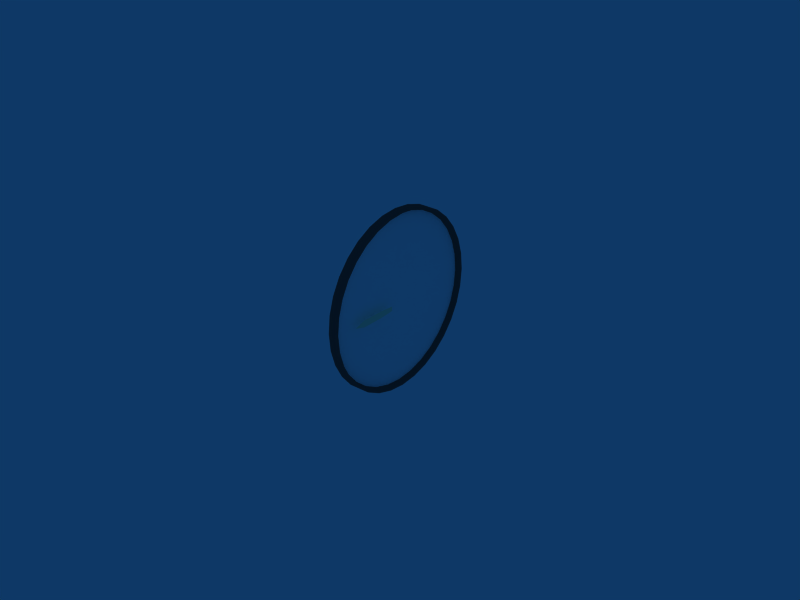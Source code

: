 # Source: 57mm_vsi.blend  (saved by Blender 2.49.2; exported with 4.5.12 LTS)
import bpy
from mathutils import Matrix  # noqa: F401  (used for matrix-valued properties, if any)

bpy.ops.wm.read_factory_settings(use_empty=True)
scene = bpy.context.scene
scene.name = 'Scene'

# ---- collections
col_collection_1 = bpy.data.collections.new('Collection 1'); scene.collection.children.link(col_collection_1)

# ---- materials (node trees are filled in below, after node groups)
mat_cover = bpy.data.materials.new('cover')
mat_cover.alpha_threshold = 0.0
mat_cover.diffuse_color = (0.31, 0.31, 0.31, 1.0)
mat_cover.specular_color = (0.31, 0.31, 0.31)
mat_cover.roughness = 0.5
mat_cover.line_color = (0.0, 0.0, 0.0, 1.0)
mat_needle = bpy.data.materials.new('needle')
mat_needle.alpha_threshold = 0.0
mat_needle.diffuse_color = (0.99, 0.99, 0.79, 1.0)
mat_needle.specular_color = (0.99, 0.99, 0.79)
mat_needle.roughness = 0.5
mat_needle.line_color = (0.0, 0.0, 0.0, 1.0)
mat_basis = bpy.data.materials.new('basis')
mat_basis.alpha_threshold = 0.0
mat_basis.diffuse_color = (0.99, 0.99, 0.99, 1.0)
mat_basis.specular_color = (0.99, 0.99, 0.99)
mat_basis.roughness = 0.5
mat_basis.line_color = (0.0, 0.0, 0.0, 1.0)

# ---- material node trees

# ---- world
world_world = bpy.data.worlds.new('World'); scene.world = world_world
world_world.color = (0.05656, 0.2208, 0.4)
world_world.use_sun_shadow = False
world_world.sun_shadow_jitter_overblur = 0.0
world_world.cycles.sampling_method = 'MANUAL'
world_world.cycles.sample_map_resolution = 256

# ---- meshes
me_cover = bpy.data.meshes.new('cover')
me_cover.from_pydata([(0.02, 0.07413, 0.3727), (-1.733e-17, 0.07804, 0.3923), (0.04, 0.07804, 0.3923), (0.04, 0.07609, 0.3825), (0.04, 0.1492, 0.3603), (0.04, 0.1531, 0.3696), (-3.399e-17, 0.1531, 0.3696), (0.02, 0.1454, 0.3511), (0.02, 0.2111, 0.316), (-4.934e-17, 0.2222, 0.3326), (0.04, 0.2222, 0.3326), (0.04, 0.2167, 0.3243), (0.04, 0.2758, 0.2758), (0.04, 0.2828, 0.2828), (-6.28e-17, 0.2828, 0.2828), (0.02, 0.2687, 0.2687), (0.02, 0.316, 0.2111), (-7.385e-17, 0.3326, 0.2222), (0.04, 0.3326, 0.2222), (0.04, 0.3243, 0.2167), (0.04, 0.3603, 0.1492), (0.04, 0.3696, 0.1531), (-8.206e-17, 0.3696, 0.1531), (0.02, 0.3511, 0.1454), (0.02, 0.3727, 0.07413), (-8.711e-17, 0.3923, 0.07804), (0.04, 0.3923, 0.07804), (0.04, 0.3825, 0.07609), (0.04, 0.39, -4.467e-08), (0.04, 0.4, -5.643e-09), (-8.882e-17, 0.4, -5.643e-09), (0.02, 0.38, -1.345e-08), (0.02, 0.3727, -0.07413), (-8.711e-17, 0.3923, -0.07804), (0.04, 0.3923, -0.07804), (0.04, 0.3825, -0.07609), (0.04, 0.3603, -0.1492), (0.04, 0.3696, -0.1531), (-8.206e-17, 0.3696, -0.1531), (0.02, 0.3511, -0.1454), (0.02, 0.316, -0.2111), (-7.385e-17, 0.3326, -0.2222), (0.04, 0.3326, -0.2222), (0.04, 0.3243, -0.2167), (0.04, 0.2758, -0.2758), (0.04, 0.2828, -0.2828), (-6.28e-17, 0.2828, -0.2828), (0.02, 0.2687, -0.2687), (0.02, 0.2111, -0.316), (-4.934e-17, 0.2222, -0.3326), (0.04, 0.2222, -0.3326), (0.04, 0.2167, -0.3243), (0.04, 0.1492, -0.3603), (0.04, 0.1531, -0.3696), (-3.399e-17, 0.1531, -0.3696), (0.02, 0.1454, -0.3511), (0.02, 0.07413, -0.3727), (-1.733e-17, 0.07804, -0.3923), (0.04, 0.07804, -0.3923), (0.04, 0.07609, -0.3825), (0.04, -5.795e-08, -0.39), (0.04, -2.815e-09, -0.4), (-1.478e-23, -2.815e-09, -0.4), (0.02, -5.447e-08, -0.38), (0.02, -0.07413, -0.3727), (1.733e-17, -0.07804, -0.3923), (0.04, -0.07804, -0.3923), (0.04, -0.07609, -0.3825), (0.04, -0.1492, -0.3603), (0.04, -0.1531, -0.3696), (3.399e-17, -0.1531, -0.3696), (0.02, -0.1454, -0.3511), (0.02, -0.2111, -0.316), (4.934e-17, -0.2222, -0.3326), (0.04, -0.2222, -0.3326), (0.04, -0.2167, -0.3243), (0.04, -0.2758, -0.2758), (0.04, -0.2828, -0.2828), (6.28e-17, -0.2828, -0.2828), (0.02, -0.2687, -0.2687), (0.02, -0.316, -0.2111), (7.385e-17, -0.3326, -0.2222), (0.04, -0.3326, -0.2222), (0.04, -0.3243, -0.2167), (0.04, -0.3603, -0.1492), (0.04, -0.3696, -0.1531), (8.206e-17, -0.3696, -0.1531), (0.02, -0.3511, -0.1454), (0.02, -0.3727, -0.07413), (8.711e-17, -0.3923, -0.07804), (0.04, -0.3923, -0.07804), (0.04, -0.3825, -0.07609), (0.04, -0.39, 7.123e-08), (0.04, -0.4, 2.191e-08), (8.882e-17, -0.4, 2.191e-08), (0.02, -0.38, 8.668e-08), (0.02, -0.3727, 0.07413), (8.711e-17, -0.3923, 0.07804), (0.04, -0.3923, 0.07804), (0.04, -0.3825, 0.07609), (0.04, -0.3603, 0.1492), (0.04, -0.3696, 0.1531), (8.206e-17, -0.3696, 0.1531), (0.02, -0.3511, 0.1454), (0.02, -0.316, 0.2111), (7.385e-17, -0.3326, 0.2222), (0.04, -0.3326, 0.2222), (0.04, -0.3243, 0.2167), (0.04, -0.2758, 0.2758), (0.04, -0.2828, 0.2828), (6.28e-17, -0.2828, 0.2828), (4.934e-17, -0.2222, 0.3326), (0.04, -0.2222, 0.3326), (0.04, -0.2167, 0.3243), (0.04, -0.1492, 0.3603), (0.04, -0.1531, 0.3696), (3.399e-17, -0.1531, 0.3696), (0.02, -0.1454, 0.3511), (1.733e-17, -0.07804, 0.3923), (0.04, -0.07804, 0.3923), (0.04, -0.07609, 0.3825), (0.04, 9.763e-08, 0.39), (0.04, 8.485e-08, 0.4), (-1.005e-23, 8.485e-08, 0.4), (0.02, 1.131e-07, 0.38), (0.02, -0.2687, 0.2687), (0.02, -0.2111, 0.316), (0.02, -0.07413, 0.3727), (1.57e-19, 0.0007071, 0.0007071), (1.234e-19, 0.0008315, 0.0005556), (8.497e-20, 0.0009239, 0.0003827), (4.332e-20, 0.0009808, 0.0001951), (1.676e-26, 0.001, 7.55e-11), (-4.332e-20, 0.0009808, -0.0001951), (-8.497e-20, 0.0009239, -0.0003827), (-1.234e-19, 0.0008315, -0.0005556), (-1.57e-19, 0.0007071, -0.0007071), (-1.846e-19, 0.0005556, -0.0008315), (-2.051e-19, 0.0003827, -0.0009239), (-2.178e-19, 0.0001951, -0.0009808), (-2.22e-19, -3.258e-10, -0.001), (-2.178e-19, -0.0001951, -0.0009808), (-2.051e-19, -0.0003827, -0.0009239), (-1.846e-19, -0.0005556, -0.0008315), (-1.57e-19, -0.0007071, -0.0007071), (-1.234e-19, -0.0008315, -0.0005556), (-8.497e-20, -0.0009239, -0.0003827), (-4.332e-20, -0.0009808, -0.0001951), (2.144e-25, -0.001, 9.656e-10), (4.332e-20, -0.0009808, 0.0001951), (8.497e-20, -0.0009239, 0.0003827), (1.234e-19, -0.0008315, 0.0005556), (1.57e-19, -0.0007071, 0.0007071), (1.846e-19, -0.0005556, 0.0008315), (2.051e-19, -0.0003827, 0.0009239), (2.178e-19, -0.0001951, 0.0009808), (2.22e-19, 1.605e-09, 0.001), (2.178e-19, 0.0001951, 0.0009808), (2.051e-19, 0.0003827, 0.0009239), (1.846e-19, 0.0005556, 0.0008315), (1.402e-19, 0.0007693, 0.0006313), (1.042e-19, 0.0008777, 0.0004691), (6.415e-20, 0.0009523, 0.0002889), (2.166e-20, 0.0009904, 9.755e-05), (-2.166e-20, 0.0009904, -9.755e-05), (-6.415e-20, 0.0009523, -0.0002889), (-1.042e-19, 0.0008777, -0.0004691), (-1.402e-19, 0.0007693, -0.0006313), (-1.708e-19, 0.0006313, -0.0007693), (-1.949e-19, 0.0004691, -0.0008777), (-2.115e-19, 0.0002889, -0.0009523), (-2.199e-19, 9.754e-05, -0.0009904), (-2.199e-19, -9.755e-05, -0.0009904), (-2.115e-19, -0.0002889, -0.0009523), (-1.949e-19, -0.0004691, -0.0008777), (-1.708e-19, -0.0006313, -0.0007693), (-1.402e-19, -0.0007693, -0.0006313), (-1.042e-19, -0.0008777, -0.0004691), (-6.415e-20, -0.0009523, -0.0002889), (-2.166e-20, -0.0009904, -9.754e-05), (2.166e-20, -0.0009904, 9.755e-05), (6.415e-20, -0.0009523, 0.0002889), (1.042e-19, -0.0008777, 0.0004691), (1.402e-19, -0.0007693, 0.0006313), (1.708e-19, -0.0006313, 0.0007693), (1.949e-19, -0.0004691, 0.0008777), (2.115e-19, -0.0002889, 0.0009523), (2.199e-19, -9.754e-05, 0.0009904), (2.199e-19, 9.755e-05, 0.0009904), (2.115e-19, 0.0002889, 0.0009523), (1.949e-19, 0.0004691, 0.0008777), (1.708e-19, 0.0006313, 0.0007693), (1.486e-19, 0.0007382, 0.0006692), (1.318e-19, 0.0008004, 0.0005935), (1.138e-19, 0.0008546, 0.0005123), (9.457e-20, 0.0009008, 0.0004259), (7.456e-20, 0.0009381, 0.0003358), (5.373e-20, 0.0009666, 0.000242), (3.249e-20, 0.0009856, 0.0001463), (1.083e-20, 0.0009952, 4.877e-05), (-1.083e-20, 0.0009952, -4.877e-05), (-3.249e-20, 0.0009856, -0.0001463), (-5.373e-20, 0.0009666, -0.000242), (-7.456e-20, 0.0009381, -0.0003358), (-9.457e-20, 0.0009008, -0.0004259), (-1.138e-19, 0.0008546, -0.0005123), (-1.318e-19, 0.0008004, -0.0005935), (-1.486e-19, 0.0007382, -0.0006692), (-1.639e-19, 0.0006692, -0.0007382), (-1.777e-19, 0.0005935, -0.0008004), (-1.898e-19, 0.0005123, -0.0008546), (-2e-19, 0.0004259, -0.0009008), (-2.083e-19, 0.0003358, -0.0009381), (-2.146e-19, 0.000242, -0.0009666), (-2.188e-19, 0.0001463, -0.0009856), (-2.21e-19, 4.877e-05, -0.0009952), (-2.21e-19, -4.877e-05, -0.0009952), (-2.188e-19, -0.0001463, -0.0009856), (-2.146e-19, -0.000242, -0.0009666), (-2.083e-19, -0.0003358, -0.0009381), (-2e-19, -0.0004259, -0.0009008), (-1.898e-19, -0.0005123, -0.0008546), (-1.777e-19, -0.0005935, -0.0008004), (-1.639e-19, -0.0006692, -0.0007382), (-1.486e-19, -0.0007382, -0.0006692), (-1.318e-19, -0.0008004, -0.0005935), (-1.138e-19, -0.0008546, -0.0005123), (-9.457e-20, -0.0009008, -0.0004259), (-7.456e-20, -0.0009381, -0.0003358), (-5.373e-20, -0.0009666, -0.000242), (-3.249e-20, -0.0009856, -0.0001463), (-1.083e-20, -0.0009952, -4.877e-05), (1.083e-20, -0.0009952, 4.877e-05), (3.249e-20, -0.0009856, 0.0001463), (5.373e-20, -0.0009666, 0.000242), (7.456e-20, -0.0009381, 0.0003358), (9.457e-20, -0.0009008, 0.0004259), (1.138e-19, -0.0008546, 0.0005123), (1.318e-19, -0.0008004, 0.0005935), (1.486e-19, -0.0007382, 0.0006692), (1.639e-19, -0.0006692, 0.0007382), (1.777e-19, -0.0005935, 0.0008004), (1.898e-19, -0.0005123, 0.0008546), (2e-19, -0.0004259, 0.0009008), (2.083e-19, -0.0003358, 0.0009381), (2.146e-19, -0.000242, 0.0009666), (2.188e-19, -0.0001463, 0.0009856), (2.21e-19, -4.877e-05, 0.0009952), (2.21e-19, 4.877e-05, 0.0009952), (2.188e-19, 0.0001463, 0.0009856), (2.146e-19, 0.000242, 0.0009666), (2.083e-19, 0.0003358, 0.0009381), (2e-19, 0.0004259, 0.0009008), (1.898e-19, 0.0005124, 0.0008546), (1.639e-19, 0.0006692, 0.0007382), (1.777e-19, 0.0005935, 0.0008004), (1.444e-19, 0.0007537, 0.0006503), (1.528e-19, 0.0007227, 0.0006882), (1.36e-19, 0.0007848, 0.0006124), (1.276e-19, 0.0008159, 0.0005745), (1.09e-19, 0.0008661, 0.0004907), (1.186e-19, 0.000843, 0.000534), (9.937e-20, 0.0008892, 0.0004475), (8.977e-20, 0.0009123, 0.0004043), (6.935e-20, 0.0009452, 0.0003123), (7.977e-20, 0.000931, 0.0003592), (5.894e-20, 0.0009594, 0.0002654), (4.853e-20, 0.0009737, 0.0002185), (2.707e-20, 0.000988, 0.0001219), (3.79e-20, 0.0009832, 0.0001707), (1.624e-20, 0.0009928, 7.316e-05), (5.415e-21, 0.0009976, 2.439e-05), (-1.624e-20, 0.0009928, -7.316e-05), (-5.415e-21, 0.0009976, -2.439e-05), (-2.707e-20, 0.000988, -0.0001219), (-3.79e-20, 0.0009832, -0.0001707), (-5.894e-20, 0.0009594, -0.0002654), (-4.853e-20, 0.0009737, -0.0002185), (-6.935e-20, 0.0009452, -0.0003123), (-7.977e-20, 0.000931, -0.0003592), (-9.937e-20, 0.0008892, -0.0004475), (-8.977e-20, 0.0009123, -0.0004043), (-1.09e-19, 0.0008661, -0.0004907), (-1.186e-19, 0.000843, -0.000534), (-1.36e-19, 0.0007848, -0.0006124), (-1.276e-19, 0.0008159, -0.0005745), (-1.444e-19, 0.0007537, -0.0006503), (-1.528e-19, 0.0007227, -0.0006882), (-1.674e-19, 0.0006503, -0.0007537), (-1.605e-19, 0.0006882, -0.0007227), (-1.743e-19, 0.0006124, -0.0007848), (-1.812e-19, 0.0005745, -0.0008159), (-1.923e-19, 0.0004907, -0.0008661), (-1.872e-19, 0.000534, -0.000843), (-1.974e-19, 0.0004475, -0.0008892), (-2.026e-19, 0.0004043, -0.0009123), (-2.099e-19, 0.0003123, -0.0009452), (-2.067e-19, 0.0003592, -0.000931), (-2.13e-19, 0.0002654, -0.0009594), (-2.162e-19, 0.0002185, -0.0009737), (-2.194e-19, 0.0001219, -0.000988), (-2.183e-19, 0.0001707, -0.0009832), (-2.204e-19, 7.316e-05, -0.0009928), (-2.215e-19, 2.439e-05, -0.0009976), (-2.204e-19, -7.316e-05, -0.0009928), (-2.215e-19, -2.439e-05, -0.0009976), (-2.194e-19, -0.0001219, -0.000988), (-2.183e-19, -0.0001707, -0.0009832), (-2.13e-19, -0.0002654, -0.0009594), (-2.162e-19, -0.0002185, -0.0009737), (-2.099e-19, -0.0003123, -0.0009452), (-2.067e-19, -0.0003592, -0.000931), (-1.974e-19, -0.0004475, -0.0008892), (-2.026e-19, -0.0004043, -0.0009123), (-1.923e-19, -0.0004907, -0.0008661), (-1.872e-19, -0.000534, -0.000843), (-1.743e-19, -0.0006124, -0.0007848), (-1.812e-19, -0.0005745, -0.0008159), (-1.674e-19, -0.0006503, -0.0007537), (-1.605e-19, -0.0006882, -0.0007227), (-1.444e-19, -0.0007537, -0.0006503), (-1.528e-19, -0.0007227, -0.0006882), (-1.36e-19, -0.0007848, -0.0006124), (-1.276e-19, -0.0008159, -0.0005745), (-1.09e-19, -0.0008661, -0.0004907), (-1.186e-19, -0.000843, -0.000534), (-9.937e-20, -0.0008892, -0.0004475), (-8.977e-20, -0.0009123, -0.0004043), (-6.935e-20, -0.0009452, -0.0003123), (-7.977e-20, -0.000931, -0.0003592), (-5.894e-20, -0.0009594, -0.0002654), (-4.853e-20, -0.0009737, -0.0002185), (-2.707e-20, -0.000988, -0.0001219), (-3.79e-20, -0.0009832, -0.0001707), (-1.624e-20, -0.0009928, -7.316e-05), (-5.415e-21, -0.0009976, -2.439e-05), (1.624e-20, -0.0009928, 7.316e-05), (5.415e-21, -0.0009976, 2.439e-05), (2.707e-20, -0.000988, 0.0001219), (3.79e-20, -0.0009832, 0.0001707), (5.894e-20, -0.0009594, 0.0002654), (4.853e-20, -0.0009737, 0.0002185), (6.935e-20, -0.0009452, 0.0003123), (7.977e-20, -0.000931, 0.0003592), (9.937e-20, -0.0008892, 0.0004475), (8.977e-20, -0.0009123, 0.0004043), (1.09e-19, -0.0008661, 0.0004907), (1.186e-19, -0.000843, 0.000534), (1.36e-19, -0.0007848, 0.0006124), (1.276e-19, -0.0008159, 0.0005745), (1.444e-19, -0.0007537, 0.0006503), (1.528e-19, -0.0007227, 0.0006882), (1.674e-19, -0.0006503, 0.0007537), (1.605e-19, -0.0006882, 0.0007227), (1.743e-19, -0.0006124, 0.0007848), (1.812e-19, -0.0005745, 0.0008159), (1.923e-19, -0.0004907, 0.0008661), (1.872e-19, -0.000534, 0.000843), (1.974e-19, -0.0004475, 0.0008892), (2.026e-19, -0.0004043, 0.0009123), (2.099e-19, -0.0003123, 0.0009452), (2.067e-19, -0.0003592, 0.000931), (2.13e-19, -0.0002654, 0.0009594), (2.162e-19, -0.0002185, 0.0009737), (2.194e-19, -0.0001219, 0.000988), (2.183e-19, -0.0001707, 0.0009832), (2.204e-19, -7.316e-05, 0.0009928), (2.215e-19, -2.438e-05, 0.0009976), (2.204e-19, 7.316e-05, 0.0009928), (2.215e-19, 2.439e-05, 0.0009976), (2.194e-19, 0.0001219, 0.000988), (2.183e-19, 0.0001707, 0.0009832), (2.13e-19, 0.0002654, 0.0009594), (2.162e-19, 0.0002185, 0.0009737), (2.099e-19, 0.0003123, 0.0009452), (2.067e-19, 0.0003592, 0.000931), (1.974e-19, 0.0004475, 0.0008892), (2.026e-19, 0.0004043, 0.0009123), (1.923e-19, 0.0004907, 0.0008661), (1.872e-19, 0.000534, 0.000843), (1.674e-19, 0.0006503, 0.0007537), (1.605e-19, 0.0006882, 0.0007227), (1.743e-19, 0.0006124, 0.0007848), (1.812e-19, 0.0005745, 0.0008159)], [(160, 256), (192, 256), (192, 257), (128, 257), (193, 258), (160, 258), (193, 259), (129, 259), (194, 260), (161, 260), (194, 261), (129, 261), (195, 262), (161, 262), (195, 263), (130, 263), (196, 264), (162, 264), (196, 265), (130, 265), (197, 266), (162, 266), (197, 267), (131, 267), (198, 268), (163, 268), (198, 269), (131, 269), (199, 270), (163, 270), (199, 271), (132, 271), (200, 272), (164, 272), (200, 273), (132, 273), (201, 274), (164, 274), (201, 275), (133, 275), (202, 276), (165, 276), (202, 277), (133, 277), (203, 278), (165, 278), (203, 279), (134, 279), (204, 280), (166, 280), (204, 281), (134, 281), (205, 282), (166, 282), (205, 283), (135, 283), (206, 284), (167, 284), (206, 285), (135, 285), (207, 286), (167, 286), (207, 287), (136, 287), (208, 288), (168, 288), (208, 289), (136, 289), (209, 290), (168, 290), (209, 291), (137, 291), (210, 292), (169, 292), (210, 293), (137, 293), (211, 294), (169, 294), (211, 295), (138, 295), (212, 296), (170, 296), (212, 297), (138, 297), (213, 298), (170, 298), (213, 299), (139, 299), (214, 300), (171, 300), (214, 301), (139, 301), (215, 302), (171, 302), (215, 303), (140, 303), (216, 304), (172, 304), (216, 305), (140, 305), (217, 306), (172, 306), (217, 307), (141, 307), (218, 308), (173, 308), (218, 309), (141, 309), (219, 310), (173, 310), (219, 311), (142, 311), (220, 312), (174, 312), (220, 313), (142, 313), (221, 314), (174, 314), (221, 315), (143, 315), (222, 316), (175, 316), (222, 317), (143, 317), (223, 318), (175, 318), (223, 319), (144, 319), (224, 320), (176, 320), (224, 321), (144, 321), (225, 322), (176, 322), (225, 323), (145, 323), (226, 324), (177, 324), (226, 325), (145, 325), (227, 326), (177, 326), (227, 327), (146, 327), (228, 328), (178, 328), (228, 329), (146, 329), (229, 330), (178, 330), (229, 331), (147, 331), (230, 332), (179, 332), (230, 333), (147, 333), (231, 334), (179, 334), (231, 335), (148, 335), (232, 336), (180, 336), (232, 337), (148, 337), (233, 338), (180, 338), (233, 339), (149, 339), (234, 340), (181, 340), (234, 341), (149, 341), (235, 342), (181, 342), (235, 343), (150, 343), (236, 344), (182, 344), (236, 345), (150, 345), (237, 346), (182, 346), (237, 347), (151, 347), (238, 348), (183, 348), (238, 349), (151, 349), (239, 350), (183, 350), (239, 351), (152, 351), (240, 352), (184, 352), (240, 353), (152, 353), (241, 354), (184, 354), (241, 355), (153, 355), (242, 356), (185, 356), (242, 357), (153, 357), (185, 358), (243, 358), (243, 359), (154, 359), (244, 360), (186, 360), (244, 361), (154, 361), (186, 362), (245, 362), (245, 363), (155, 363), (187, 364), (246, 364), (246, 365), (155, 365), (247, 366), (187, 366), (247, 367), (156, 367), (248, 368), (188, 368), (248, 369), (156, 369), (249, 370), (188, 370), (249, 371), (157, 371), (250, 372), (189, 372), (250, 373), (157, 373), (251, 374), (189, 374), (251, 375), (158, 375), (252, 376), (190, 376), (252, 377), (158, 377), (253, 378), (190, 378), (253, 379), (159, 379), (254, 380), (191, 380), (254, 381), (128, 381), (191, 382), (255, 382), (255, 383), (159, 383)], [(124, 0, 3, 121), (123, 122, 2, 1), (122, 121, 3, 2), (2, 3, 4, 5), (1, 2, 5, 6), (0, 7, 4, 3), (7, 8, 11, 4), (6, 5, 10, 9), (5, 4, 11, 10), (10, 11, 12, 13), (9, 10, 13, 14), (8, 15, 12, 11), (15, 16, 19, 12), (14, 13, 18, 17), (13, 12, 19, 18), (18, 19, 20, 21), (17, 18, 21, 22), (16, 23, 20, 19), (23, 24, 27, 20), (22, 21, 26, 25), (21, 20, 27, 26), (26, 27, 28, 29), (25, 26, 29, 30), (24, 31, 28, 27), (31, 32, 35, 28), (30, 29, 34, 33), (29, 28, 35, 34), (34, 35, 36, 37), (33, 34, 37, 38), (32, 39, 36, 35), (39, 40, 43, 36), (38, 37, 42, 41), (37, 36, 43, 42), (42, 43, 44, 45), (41, 42, 45, 46), (40, 47, 44, 43), (47, 48, 51, 44), (46, 45, 50, 49), (45, 44, 51, 50), (50, 51, 52, 53), (49, 50, 53, 54), (48, 55, 52, 51), (55, 56, 59, 52), (54, 53, 58, 57), (53, 52, 59, 58), (58, 59, 60, 61), (57, 58, 61, 62), (56, 63, 60, 59), (63, 64, 67, 60), (62, 61, 66, 65), (61, 60, 67, 66), (66, 67, 68, 69), (65, 66, 69, 70), (64, 71, 68, 67), (71, 72, 75, 68), (70, 69, 74, 73), (69, 68, 75, 74), (74, 75, 76, 77), (73, 74, 77, 78), (72, 79, 76, 75), (79, 80, 83, 76), (78, 77, 82, 81), (77, 76, 83, 82), (82, 83, 84, 85), (81, 82, 85, 86), (80, 87, 84, 83), (87, 88, 91, 84), (86, 85, 90, 89), (85, 84, 91, 90), (90, 91, 92, 93), (89, 90, 93, 94), (88, 95, 92, 91), (95, 96, 99, 92), (94, 93, 98, 97), (93, 92, 99, 98), (98, 99, 100, 101), (97, 98, 101, 102), (96, 103, 100, 99), (103, 104, 107, 100), (102, 101, 106, 105), (101, 100, 107, 106), (106, 107, 108, 109), (105, 106, 109, 110), (104, 125, 108, 107), (125, 126, 113, 108), (110, 109, 112, 111), (109, 108, 113, 112), (112, 113, 114, 115), (111, 112, 115, 116), (126, 117, 114, 113), (117, 127, 120, 114), (116, 115, 119, 118), (115, 114, 120, 119), (119, 120, 121, 122), (118, 119, 122, 123), (127, 124, 121, 120)])
_uv = me_cover.uv_layers.new(name='UVTex')
_uv.uv.foreach_set('vector', [0.0, 0.0, 1.0, 0.0, 1.0, 1.0, 0.0, 1.0, 0.0, 0.0, 1.0, 0.0, 1.0, 1.0, 0.0, 1.0, 0.0, 0.0, 1.0, 0.0, 1.0, 1.0, 0.0, 1.0, 0.0, 0.0, 1.0, 0.0, 1.0, 1.0, 0.0, 1.0, 0.0, 0.0, 1.0, 0.0, 1.0, 1.0, 0.0, 1.0, 0.0, 0.0, 1.0, 0.0, 1.0, 1.0, 0.0, 1.0, 0.0, 0.0, 1.0, 0.0, 1.0, 1.0, 0.0, 1.0, 0.0, 0.0, 1.0, 0.0, 1.0, 1.0, 0.0, 1.0, 0.0, 0.0, 1.0, 0.0, 1.0, 1.0, 0.0, 1.0, 0.0, 0.0, 1.0, 0.0, 1.0, 1.0, 0.0, 1.0, 0.0, 0.0, 1.0, 0.0, 1.0, 1.0, 0.0, 1.0, 0.0, 0.0, 1.0, 0.0, 1.0, 1.0, 0.0, 1.0, 0.0, 0.0, 1.0, 0.0, 1.0, 1.0, 0.0, 1.0, 0.0, 0.0, 1.0, 0.0, 1.0, 1.0, 0.0, 1.0, 0.0, 0.0, 1.0, 0.0, 1.0, 1.0, 0.0, 1.0, 0.0, 0.0, 1.0, 0.0, 1.0, 1.0, 0.0, 1.0, 0.0, 0.0, 1.0, 0.0, 1.0, 1.0, 0.0, 1.0, 0.0, 0.0, 1.0, 0.0, 1.0, 1.0, 0.0, 1.0, 0.0, 0.0, 1.0, 0.0, 1.0, 1.0, 0.0, 1.0, 0.0, 0.0, 1.0, 0.0, 1.0, 1.0, 0.0, 1.0, 0.0, 0.0, 1.0, 0.0, 1.0, 1.0, 0.0, 1.0, 0.0, 0.0, 1.0, 0.0, 1.0, 1.0, 0.0, 1.0, 0.0, 0.0, 1.0, 0.0, 1.0, 1.0, 0.0, 1.0, 0.0, 0.0, 1.0, 0.0, 1.0, 1.0, 0.0, 1.0, 0.0, 0.0, 1.0, 0.0, 1.0, 1.0, 0.0, 1.0, 0.0, 0.0, 1.0, 0.0, 1.0, 1.0, 0.0, 1.0, 0.0, 0.0, 1.0, 0.0, 1.0, 1.0, 0.0, 1.0, 0.0, 0.0, 1.0, 0.0, 1.0, 1.0, 0.0, 1.0, 0.0, 0.0, 1.0, 0.0, 1.0, 1.0, 0.0, 1.0, 0.0, 0.0, 1.0, 0.0, 1.0, 1.0, 0.0, 1.0, 0.0, 0.0, 1.0, 0.0, 1.0, 1.0, 0.0, 1.0, 0.0, 0.0, 1.0, 0.0, 1.0, 1.0, 0.0, 1.0, 0.0, 0.0, 1.0, 0.0, 1.0, 1.0, 0.0, 1.0, 0.0, 0.0, 1.0, 0.0, 1.0, 1.0, 0.0, 1.0, 0.0, 0.0, 1.0, 0.0, 1.0, 1.0, 0.0, 1.0, 0.0, 0.0, 1.0, 0.0, 1.0, 1.0, 0.0, 1.0, 0.0, 0.0, 1.0, 0.0, 1.0, 1.0, 0.0, 1.0, 0.0, 0.0, 1.0, 0.0, 1.0, 1.0, 0.0, 1.0, 0.0, 0.0, 1.0, 0.0, 1.0, 1.0, 0.0, 1.0, 0.0, 0.0, 1.0, 0.0, 1.0, 1.0, 0.0, 1.0, 0.0, 0.0, 1.0, 0.0, 1.0, 1.0, 0.0, 1.0, 0.0, 0.0, 1.0, 0.0, 1.0, 1.0, 0.0, 1.0, 0.0, 0.0, 1.0, 0.0, 1.0, 1.0, 0.0, 1.0, 0.0, 0.0, 1.0, 0.0, 1.0, 1.0, 0.0, 1.0, 0.0, 0.0, 1.0, 0.0, 1.0, 1.0, 0.0, 1.0, 0.0, 0.0, 1.0, 0.0, 1.0, 1.0, 0.0, 1.0, 0.0, 0.0, 1.0, 0.0, 1.0, 1.0, 0.0, 1.0, 0.0, 0.0, 1.0, 0.0, 1.0, 1.0, 0.0, 1.0, 0.0, 0.0, 1.0, 0.0, 1.0, 1.0, 0.0, 1.0, 0.0, 0.0, 1.0, 0.0, 1.0, 1.0, 0.0, 1.0, 0.0, 0.0, 1.0, 0.0, 1.0, 1.0, 0.0, 1.0, 0.0, 0.0, 1.0, 0.0, 1.0, 1.0, 0.0, 1.0, 0.0, 0.0, 1.0, 0.0, 1.0, 1.0, 0.0, 1.0, 0.0, 0.0, 1.0, 0.0, 1.0, 1.0, 0.0, 1.0, 0.0, 0.0, 1.0, 0.0, 1.0, 1.0, 0.0, 1.0, 0.0, 0.0, 1.0, 0.0, 1.0, 1.0, 0.0, 1.0, 0.0, 0.0, 1.0, 0.0, 1.0, 1.0, 0.0, 1.0, 0.0, 0.0, 1.0, 0.0, 1.0, 1.0, 0.0, 1.0, 0.0, 0.0, 1.0, 0.0, 1.0, 1.0, 0.0, 1.0, 0.0, 0.0, 1.0, 0.0, 1.0, 1.0, 0.0, 1.0, 0.0, 0.0, 1.0, 0.0, 1.0, 1.0, 0.0, 1.0, 0.0, 0.0, 1.0, 0.0, 1.0, 1.0, 0.0, 1.0, 0.0, 0.0, 1.0, 0.0, 1.0, 1.0, 0.0, 1.0, 0.0, 0.0, 1.0, 0.0, 1.0, 1.0, 0.0, 1.0, 0.0, 0.0, 1.0, 0.0, 1.0, 1.0, 0.0, 1.0, 0.0, 0.0, 1.0, 0.0, 1.0, 1.0, 0.0, 1.0, 0.0, 0.0, 1.0, 0.0, 1.0, 1.0, 0.0, 1.0, 0.0, 0.0, 1.0, 0.0, 1.0, 1.0, 0.0, 1.0, 0.0, 0.0, 1.0, 0.0, 1.0, 1.0, 0.0, 1.0, 0.0, 0.0, 1.0, 0.0, 1.0, 1.0, 0.0, 1.0, 0.0, 0.0, 1.0, 0.0, 1.0, 1.0, 0.0, 1.0, 0.0, 0.0, 1.0, 0.0, 1.0, 1.0, 0.0, 1.0, 0.0, 0.0, 1.0, 0.0, 1.0, 1.0, 0.0, 1.0, 0.0, 0.0, 1.0, 0.0, 1.0, 1.0, 0.0, 1.0, 0.0, 0.0, 1.0, 0.0, 1.0, 1.0, 0.0, 1.0, 0.0, 0.0, 1.0, 0.0, 1.0, 1.0, 0.0, 1.0, 0.0, 0.0, 1.0, 0.0, 1.0, 1.0, 0.0, 1.0, 0.0, 0.0, 1.0, 0.0, 1.0, 1.0, 0.0, 1.0, 0.0, 0.0, 1.0, 0.0, 1.0, 1.0, 0.0, 1.0, 0.0, 0.0, 1.0, 0.0, 1.0, 1.0, 0.0, 1.0, 0.0, 0.0, 1.0, 0.0, 1.0, 1.0, 0.0, 1.0, 0.0, 0.0, 1.0, 0.0, 1.0, 1.0, 0.0, 1.0, 0.0, 0.0, 1.0, 0.0, 1.0, 1.0, 0.0, 1.0, 0.0, 0.0, 1.0, 0.0, 1.0, 1.0, 0.0, 1.0, 0.0, 0.0, 1.0, 0.0, 1.0, 1.0, 0.0, 1.0, 0.0, 0.0, 1.0, 0.0, 1.0, 1.0, 0.0, 1.0, 0.0, 0.0, 1.0, 0.0, 1.0, 1.0, 0.0, 1.0, 0.0, 0.0, 1.0, 0.0, 1.0, 1.0, 0.0, 1.0, 0.0, 0.0, 1.0, 0.0, 1.0, 1.0, 0.0, 1.0, 0.0, 0.0, 1.0, 0.0, 1.0, 1.0, 0.0, 1.0, 0.0, 0.0, 1.0, 0.0, 1.0, 1.0, 0.0, 1.0, 0.0, 0.0, 1.0, 0.0, 1.0, 1.0, 0.0, 1.0, 0.0, 0.0, 1.0, 0.0, 1.0, 1.0, 0.0, 1.0, 0.0, 0.0, 1.0, 0.0, 1.0, 1.0, 0.0, 1.0, 0.0, 0.0, 1.0, 0.0, 1.0, 1.0, 0.0, 1.0, 0.0, 0.0, 1.0, 0.0, 1.0, 1.0, 0.0, 1.0])
me_cover.materials.append(mat_cover)
me_cover.use_remesh_preserve_volume = False
me_cover.use_remesh_preserve_attributes = False
me_cover.use_mirror_vertex_groups = False
me_cover.update()
me_needle = bpy.data.meshes.new('needle')
me_needle.from_pydata([(0.05, 0.015, 0.25), (0.05, 0.0, 0.3), (0.05, -0.015, 0.25), (0.05, -0.015, 0.2), (0.05, -0.015, 0.15), (0.05, -0.01, 0.08), (0.05, 0.01, 0.08), (0.05, 0.015, 0.15), (0.05, 0.015, 0.2)], [], [(0, 1, 2), (0, 2, 3), (8, 0, 3), (8, 3, 4), (7, 8, 4), (7, 4, 5), (6, 7, 5)])
me_needle.materials.append(mat_needle)
me_needle.use_remesh_preserve_volume = False
me_needle.use_remesh_preserve_attributes = False
me_needle.use_mirror_vertex_groups = False
me_needle.update()
me_basis = bpy.data.meshes.new('basis')
me_basis.from_pydata([(0.02, 0.07413, 0.3727), (0.02, 0.1454, 0.3511), (0.02, 0.2111, 0.316), (0.02, 0.2687, 0.2687), (0.02, 0.316, 0.2111), (0.02, 0.3511, 0.1454), (0.02, 0.3727, 0.07413), (0.02, 0.38, -1.345e-08), (0.02, 0.3727, -0.07413), (0.02, 0.3511, -0.1454), (0.02, 0.316, -0.2111), (0.02, 0.2687, -0.2687), (0.02, 0.2111, -0.316), (0.02, 0.1454, -0.3511), (0.02, 0.07413, -0.3727), (0.02, -5.447e-08, -0.38), (0.02, -0.07413, -0.3727), (0.02, -0.1454, -0.3511), (0.02, -0.2111, -0.316), (0.02, -0.2687, -0.2687), (0.02, -0.316, -0.2111), (0.02, -0.3511, -0.1454), (0.02, -0.3727, -0.07413), (0.02, -0.38, 8.668e-08), (0.02, -0.3727, 0.07413), (0.02, -0.3511, 0.1454), (0.02, -0.316, 0.2111), (0.02, -0.1454, 0.3511), (0.02, 1.131e-07, 0.38), (0.02, -0.2687, 0.2687), (0.02, -0.2111, 0.316), (0.02, -0.07413, 0.3727), (1.57e-19, 0.0007071, 0.0007071), (1.234e-19, 0.0008315, 0.0005556), (8.497e-20, 0.0009239, 0.0003827), (4.332e-20, 0.0009808, 0.0001951), (1.676e-26, 0.001, 7.55e-11), (-4.332e-20, 0.0009808, -0.0001951), (-8.497e-20, 0.0009239, -0.0003827), (-1.234e-19, 0.0008315, -0.0005556), (-1.57e-19, 0.0007071, -0.0007071), (-1.846e-19, 0.0005556, -0.0008315), (-2.051e-19, 0.0003827, -0.0009239), (-2.178e-19, 0.0001951, -0.0009808), (-2.22e-19, -3.258e-10, -0.001), (-2.178e-19, -0.0001951, -0.0009808), (-2.051e-19, -0.0003827, -0.0009239), (-1.846e-19, -0.0005556, -0.0008315), (-1.57e-19, -0.0007071, -0.0007071), (-1.234e-19, -0.0008315, -0.0005556), (-8.497e-20, -0.0009239, -0.0003827), (-4.332e-20, -0.0009808, -0.0001951), (2.144e-25, -0.001, 9.656e-10), (4.332e-20, -0.0009808, 0.0001951), (8.497e-20, -0.0009239, 0.0003827), (1.234e-19, -0.0008315, 0.0005556), (1.57e-19, -0.0007071, 0.0007071), (1.846e-19, -0.0005556, 0.0008315), (2.051e-19, -0.0003827, 0.0009239), (2.178e-19, -0.0001951, 0.0009808), (2.22e-19, 1.605e-09, 0.001), (2.178e-19, 0.0001951, 0.0009808), (2.051e-19, 0.0003827, 0.0009239), (1.846e-19, 0.0005556, 0.0008315), (0.02, 0.1414, 0.1414), (0.02, 0.1414, -0.1414), (0.02, -0.1414, -0.1414), (0.02, -0.1414, 0.1414), (1.402e-19, 0.0007693, 0.0006313), (1.042e-19, 0.0008777, 0.0004691), (6.415e-20, 0.0009523, 0.0002889), (2.166e-20, 0.0009904, 9.755e-05), (-2.166e-20, 0.0009904, -9.755e-05), (-6.415e-20, 0.0009523, -0.0002889), (-1.042e-19, 0.0008777, -0.0004691), (-1.402e-19, 0.0007693, -0.0006313), (-1.708e-19, 0.0006313, -0.0007693), (-1.949e-19, 0.0004691, -0.0008777), (-2.115e-19, 0.0002889, -0.0009523), (-2.199e-19, 9.754e-05, -0.0009904), (-2.199e-19, -9.755e-05, -0.0009904), (-2.115e-19, -0.0002889, -0.0009523), (-1.949e-19, -0.0004691, -0.0008777), (-1.708e-19, -0.0006313, -0.0007693), (-1.402e-19, -0.0007693, -0.0006313), (-1.042e-19, -0.0008777, -0.0004691), (-6.415e-20, -0.0009523, -0.0002889), (-2.166e-20, -0.0009904, -9.754e-05), (2.166e-20, -0.0009904, 9.755e-05), (6.415e-20, -0.0009523, 0.0002889), (1.042e-19, -0.0008777, 0.0004691), (1.402e-19, -0.0007693, 0.0006313), (1.708e-19, -0.0006313, 0.0007693), (1.949e-19, -0.0004691, 0.0008777), (2.115e-19, -0.0002889, 0.0009523), (2.199e-19, -9.754e-05, 0.0009904), (2.199e-19, 9.755e-05, 0.0009904), (2.115e-19, 0.0002889, 0.0009523), (1.949e-19, 0.0004691, 0.0008777), (1.708e-19, 0.0006313, 0.0007693), (0.02, 0.1414, -2.235e-08), (0.02, -1.49e-08, -0.1414), (0.02, 1.49e-08, 0.1414), (0.02, -0.1414, 2.235e-08), (0.02, 0.0, 0.0), (1.486e-19, 0.0007382, 0.0006692), (1.318e-19, 0.0008004, 0.0005935), (1.138e-19, 0.0008546, 0.0005123), (9.457e-20, 0.0009008, 0.0004259), (7.456e-20, 0.0009381, 0.0003358), (5.373e-20, 0.0009666, 0.000242), (3.249e-20, 0.0009856, 0.0001463), (1.083e-20, 0.0009952, 4.877e-05), (-1.083e-20, 0.0009952, -4.877e-05), (-3.249e-20, 0.0009856, -0.0001463), (-5.373e-20, 0.0009666, -0.000242), (-7.456e-20, 0.0009381, -0.0003358), (-9.457e-20, 0.0009008, -0.0004259), (-1.138e-19, 0.0008546, -0.0005123), (-1.318e-19, 0.0008004, -0.0005935), (-1.486e-19, 0.0007382, -0.0006692), (-1.639e-19, 0.0006692, -0.0007382), (-1.777e-19, 0.0005935, -0.0008004), (-1.898e-19, 0.0005123, -0.0008546), (-2e-19, 0.0004259, -0.0009008), (-2.083e-19, 0.0003358, -0.0009381), (-2.146e-19, 0.000242, -0.0009666), (-2.188e-19, 0.0001463, -0.0009856), (-2.21e-19, 4.877e-05, -0.0009952), (-2.21e-19, -4.877e-05, -0.0009952), (-2.188e-19, -0.0001463, -0.0009856), (-2.146e-19, -0.000242, -0.0009666), (-2.083e-19, -0.0003358, -0.0009381), (-2e-19, -0.0004259, -0.0009008), (-1.898e-19, -0.0005123, -0.0008546), (-1.777e-19, -0.0005935, -0.0008004), (-1.639e-19, -0.0006692, -0.0007382), (-1.486e-19, -0.0007382, -0.0006692), (-1.318e-19, -0.0008004, -0.0005935), (-1.138e-19, -0.0008546, -0.0005123), (-9.457e-20, -0.0009008, -0.0004259), (-7.456e-20, -0.0009381, -0.0003358), (-5.373e-20, -0.0009666, -0.000242), (-3.249e-20, -0.0009856, -0.0001463), (-1.083e-20, -0.0009952, -4.877e-05), (1.083e-20, -0.0009952, 4.877e-05), (3.249e-20, -0.0009856, 0.0001463), (5.373e-20, -0.0009666, 0.000242), (7.456e-20, -0.0009381, 0.0003358), (9.457e-20, -0.0009008, 0.0004259), (1.138e-19, -0.0008546, 0.0005123), (1.318e-19, -0.0008004, 0.0005935), (1.486e-19, -0.0007382, 0.0006692), (1.639e-19, -0.0006692, 0.0007382), (1.777e-19, -0.0005935, 0.0008004), (1.898e-19, -0.0005123, 0.0008546), (2e-19, -0.0004259, 0.0009008), (2.083e-19, -0.0003358, 0.0009381), (2.146e-19, -0.000242, 0.0009666), (2.188e-19, -0.0001463, 0.0009856), (2.21e-19, -4.877e-05, 0.0009952), (2.21e-19, 4.877e-05, 0.0009952), (2.188e-19, 0.0001463, 0.0009856), (2.146e-19, 0.000242, 0.0009666), (2.083e-19, 0.0003358, 0.0009381), (2e-19, 0.0004259, 0.0009008), (1.898e-19, 0.0005124, 0.0008546), (1.639e-19, 0.0006692, 0.0007382), (1.777e-19, 0.0005935, 0.0008004), (0.02, 0.1414, 0.07071), (0.02, 0.1414, -0.07071), (0.02, 0.07071, -0.1414), (0.02, -0.07071, -0.1414), (0.02, 0.07071, 0.1414), (0.02, -0.07071, 0.1414), (0.02, -0.1414, -0.07071), (0.02, -0.1414, 0.07071), (0.02, -7.451e-09, -0.07071), (0.02, 0.07071, -1.118e-08), (0.02, 7.451e-09, 0.07071), (0.02, -0.07071, 1.118e-08), (0.02, 0.07071, -0.07071), (0.02, 0.07071, 0.07071), (0.02, -0.07071, -0.07071), (0.02, -0.07071, 0.07071), (1.444e-19, 0.0007537, 0.0006503), (1.528e-19, 0.0007227, 0.0006882), (1.36e-19, 0.0007848, 0.0006124), (1.276e-19, 0.0008159, 0.0005745), (1.09e-19, 0.0008661, 0.0004907), (1.186e-19, 0.000843, 0.000534), (9.937e-20, 0.0008892, 0.0004475), (8.977e-20, 0.0009123, 0.0004043), (6.935e-20, 0.0009452, 0.0003123), (7.977e-20, 0.000931, 0.0003592), (5.894e-20, 0.0009594, 0.0002654), (4.853e-20, 0.0009737, 0.0002185), (2.707e-20, 0.000988, 0.0001219), (3.79e-20, 0.0009832, 0.0001707), (1.624e-20, 0.0009928, 7.316e-05), (5.415e-21, 0.0009976, 2.439e-05), (-1.624e-20, 0.0009928, -7.316e-05), (-5.415e-21, 0.0009976, -2.439e-05), (-2.707e-20, 0.000988, -0.0001219), (-3.79e-20, 0.0009832, -0.0001707), (-5.894e-20, 0.0009594, -0.0002654), (-4.853e-20, 0.0009737, -0.0002185), (-6.935e-20, 0.0009452, -0.0003123), (-7.977e-20, 0.000931, -0.0003592), (-9.937e-20, 0.0008892, -0.0004475), (-8.977e-20, 0.0009123, -0.0004043), (-1.09e-19, 0.0008661, -0.0004907), (-1.186e-19, 0.000843, -0.000534), (-1.36e-19, 0.0007848, -0.0006124), (-1.276e-19, 0.0008159, -0.0005745), (-1.444e-19, 0.0007537, -0.0006503), (-1.528e-19, 0.0007227, -0.0006882), (-1.674e-19, 0.0006503, -0.0007537), (-1.605e-19, 0.0006882, -0.0007227), (-1.743e-19, 0.0006124, -0.0007848), (-1.812e-19, 0.0005745, -0.0008159), (-1.923e-19, 0.0004907, -0.0008661), (-1.872e-19, 0.000534, -0.000843), (-1.974e-19, 0.0004475, -0.0008892), (-2.026e-19, 0.0004043, -0.0009123), (-2.099e-19, 0.0003123, -0.0009452), (-2.067e-19, 0.0003592, -0.000931), (-2.13e-19, 0.0002654, -0.0009594), (-2.162e-19, 0.0002185, -0.0009737), (-2.194e-19, 0.0001219, -0.000988), (-2.183e-19, 0.0001707, -0.0009832), (-2.204e-19, 7.316e-05, -0.0009928), (-2.215e-19, 2.439e-05, -0.0009976), (-2.204e-19, -7.316e-05, -0.0009928), (-2.215e-19, -2.439e-05, -0.0009976), (-2.194e-19, -0.0001219, -0.000988), (-2.183e-19, -0.0001707, -0.0009832), (-2.13e-19, -0.0002654, -0.0009594), (-2.162e-19, -0.0002185, -0.0009737), (-2.099e-19, -0.0003123, -0.0009452), (-2.067e-19, -0.0003592, -0.000931), (-1.974e-19, -0.0004475, -0.0008892), (-2.026e-19, -0.0004043, -0.0009123), (-1.923e-19, -0.0004907, -0.0008661), (-1.872e-19, -0.000534, -0.000843), (-1.743e-19, -0.0006124, -0.0007848), (-1.812e-19, -0.0005745, -0.0008159), (-1.674e-19, -0.0006503, -0.0007537), (-1.605e-19, -0.0006882, -0.0007227), (-1.444e-19, -0.0007537, -0.0006503), (-1.528e-19, -0.0007227, -0.0006882), (-1.36e-19, -0.0007848, -0.0006124), (-1.276e-19, -0.0008159, -0.0005745), (-1.09e-19, -0.0008661, -0.0004907), (-1.186e-19, -0.000843, -0.000534), (-9.937e-20, -0.0008892, -0.0004475), (-8.977e-20, -0.0009123, -0.0004043), (-6.935e-20, -0.0009452, -0.0003123), (-7.977e-20, -0.000931, -0.0003592), (-5.894e-20, -0.0009594, -0.0002654), (-4.853e-20, -0.0009737, -0.0002185), (-2.707e-20, -0.000988, -0.0001219), (-3.79e-20, -0.0009832, -0.0001707), (-1.624e-20, -0.0009928, -7.316e-05), (-5.415e-21, -0.0009976, -2.439e-05), (1.624e-20, -0.0009928, 7.316e-05), (5.415e-21, -0.0009976, 2.439e-05), (2.707e-20, -0.000988, 0.0001219), (3.79e-20, -0.0009832, 0.0001707), (5.894e-20, -0.0009594, 0.0002654), (4.853e-20, -0.0009737, 0.0002185), (6.935e-20, -0.0009452, 0.0003123), (7.977e-20, -0.000931, 0.0003592), (9.937e-20, -0.0008892, 0.0004475), (8.977e-20, -0.0009123, 0.0004043), (1.09e-19, -0.0008661, 0.0004907), (1.186e-19, -0.000843, 0.000534), (1.36e-19, -0.0007848, 0.0006124), (1.276e-19, -0.0008159, 0.0005745), (1.444e-19, -0.0007537, 0.0006503), (1.528e-19, -0.0007227, 0.0006882), (1.674e-19, -0.0006503, 0.0007537), (1.605e-19, -0.0006882, 0.0007227), (1.743e-19, -0.0006124, 0.0007848), (1.812e-19, -0.0005745, 0.0008159), (1.923e-19, -0.0004907, 0.0008661), (1.872e-19, -0.000534, 0.000843), (1.974e-19, -0.0004475, 0.0008892), (2.026e-19, -0.0004043, 0.0009123), (2.099e-19, -0.0003123, 0.0009452), (2.067e-19, -0.0003592, 0.000931), (2.13e-19, -0.0002654, 0.0009594), (2.162e-19, -0.0002185, 0.0009737), (2.194e-19, -0.0001219, 0.000988), (2.183e-19, -0.0001707, 0.0009832), (2.204e-19, -7.316e-05, 0.0009928), (2.215e-19, -2.438e-05, 0.0009976), (2.204e-19, 7.316e-05, 0.0009928), (2.215e-19, 2.439e-05, 0.0009976), (2.194e-19, 0.0001219, 0.000988), (2.183e-19, 0.0001707, 0.0009832), (2.13e-19, 0.0002654, 0.0009594), (2.162e-19, 0.0002185, 0.0009737), (2.099e-19, 0.0003123, 0.0009452), (2.067e-19, 0.0003592, 0.000931), (1.974e-19, 0.0004475, 0.0008892), (2.026e-19, 0.0004043, 0.0009123), (1.923e-19, 0.0004907, 0.0008661), (1.872e-19, 0.000534, 0.000843), (1.674e-19, 0.0006503, 0.0007537), (1.605e-19, 0.0006882, 0.0007227), (1.743e-19, 0.0006124, 0.0007848), (1.812e-19, 0.0005745, 0.0008159), (0.02, 0.1414, 0.1061), (0.02, 0.1414, 0.03536), (0.02, 0.1414, -0.1061), (0.02, 0.1414, -0.03536), (0.02, 0.1061, -0.1414), (0.02, 0.03536, -0.1414), (0.02, -0.1061, -0.1414), (0.02, -0.03536, -0.1414), (0.02, 0.1061, 0.1414), (0.02, 0.03536, 0.1414), (0.02, -0.1061, 0.1414), (0.02, -0.03536, 0.1414), (0.02, -0.1414, -0.1061), (0.02, -0.1414, -0.03536), (0.02, -0.1414, 0.1061), (0.02, -0.1414, 0.03536), (0.02, -1.118e-08, -0.1061), (0.02, -3.725e-09, -0.03536), (0.02, 0.1061, -1.676e-08), (0.02, 0.03536, -5.588e-09), (0.02, 1.118e-08, 0.1061), (0.02, 3.725e-09, 0.03536), (0.02, -0.1061, 1.676e-08), (0.02, -0.03536, 5.588e-09), (0.02, 0.07071, -0.1061), (0.02, 0.1061, -0.07071), (0.02, 0.07071, -0.03536), (0.02, 0.03536, -0.07071), (0.02, 0.07071, 0.03536), (0.02, 0.1061, 0.07071), (0.02, 0.07071, 0.1061), (0.02, 0.03536, 0.07071), (0.02, -0.07071, -0.1061), (0.02, -0.03536, -0.07071), (0.02, -0.07071, -0.03536), (0.02, -0.1061, -0.07071), (0.02, -0.07071, 0.03536), (0.02, -0.03536, 0.07071), (0.02, -0.07071, 0.1061), (0.02, -0.1061, 0.07071), (0.02, 0.1061, -0.1061), (0.02, 0.1061, -0.03536), (0.02, 0.03536, -0.1061), (0.02, 0.03536, -0.03536), (0.02, 0.1061, 0.03536), (0.02, 0.1061, 0.1061), (0.02, 0.03536, 0.03536), (0.02, 0.03536, 0.1061), (0.02, -0.03536, -0.1061), (0.02, -0.03536, -0.03536), (0.02, -0.1061, -0.1061), (0.02, -0.1061, -0.03536), (0.02, -0.03536, 0.03536), (0.02, -0.03536, 0.1061), (0.02, -0.1061, 0.03536), (0.02, -0.1061, 0.1061)], [(68, 185), (105, 185), (105, 186), (32, 186), (106, 187), (68, 187), (106, 188), (33, 188), (107, 189), (69, 189), (107, 190), (33, 190), (108, 191), (69, 191), (108, 192), (34, 192), (109, 193), (70, 193), (109, 194), (34, 194), (110, 195), (70, 195), (110, 196), (35, 196), (111, 197), (71, 197), (111, 198), (35, 198), (112, 199), (71, 199), (112, 200), (36, 200), (113, 201), (72, 201), (113, 202), (36, 202), (114, 203), (72, 203), (114, 204), (37, 204), (115, 205), (73, 205), (115, 206), (37, 206), (116, 207), (73, 207), (116, 208), (38, 208), (117, 209), (74, 209), (117, 210), (38, 210), (118, 211), (74, 211), (118, 212), (39, 212), (119, 213), (75, 213), (119, 214), (39, 214), (120, 215), (75, 215), (120, 216), (40, 216), (121, 217), (76, 217), (121, 218), (40, 218), (122, 219), (76, 219), (122, 220), (41, 220), (123, 221), (77, 221), (123, 222), (41, 222), (124, 223), (77, 223), (124, 224), (42, 224), (125, 225), (78, 225), (125, 226), (42, 226), (126, 227), (78, 227), (126, 228), (43, 228), (127, 229), (79, 229), (127, 230), (43, 230), (128, 231), (79, 231), (128, 232), (44, 232), (129, 233), (80, 233), (129, 234), (44, 234), (130, 235), (80, 235), (130, 236), (45, 236), (131, 237), (81, 237), (131, 238), (45, 238), (132, 239), (81, 239), (132, 240), (46, 240), (133, 241), (82, 241), (133, 242), (46, 242), (134, 243), (82, 243), (134, 244), (47, 244), (135, 245), (83, 245), (135, 246), (47, 246), (136, 247), (83, 247), (136, 248), (48, 248), (137, 249), (84, 249), (137, 250), (48, 250), (138, 251), (84, 251), (138, 252), (49, 252), (139, 253), (85, 253), (139, 254), (49, 254), (140, 255), (85, 255), (140, 256), (50, 256), (141, 257), (86, 257), (141, 258), (50, 258), (142, 259), (86, 259), (142, 260), (51, 260), (143, 261), (87, 261), (143, 262), (51, 262), (144, 263), (87, 263), (144, 264), (52, 264), (145, 265), (88, 265), (145, 266), (52, 266), (146, 267), (88, 267), (146, 268), (53, 268), (147, 269), (89, 269), (147, 270), (53, 270), (148, 271), (89, 271), (148, 272), (54, 272), (149, 273), (90, 273), (149, 274), (54, 274), (150, 275), (90, 275), (150, 276), (55, 276), (151, 277), (91, 277), (151, 278), (55, 278), (152, 279), (91, 279), (152, 280), (56, 280), (153, 281), (92, 281), (153, 282), (56, 282), (154, 283), (92, 283), (154, 284), (57, 284), (155, 285), (93, 285), (155, 286), (57, 286), (93, 287), (156, 287), (156, 288), (58, 288), (157, 289), (94, 289), (157, 290), (58, 290), (94, 291), (158, 291), (158, 292), (59, 292), (95, 293), (159, 293), (159, 294), (59, 294), (160, 295), (95, 295), (160, 296), (60, 296), (161, 297), (96, 297), (161, 298), (60, 298), (162, 299), (96, 299), (162, 300), (61, 300), (163, 301), (97, 301), (163, 302), (61, 302), (164, 303), (97, 303), (164, 304), (62, 304), (165, 305), (98, 305), (165, 306), (62, 306), (166, 307), (98, 307), (166, 308), (63, 308), (167, 309), (99, 309), (167, 310), (32, 310), (99, 311), (168, 311), (168, 312), (63, 312)], [(315, 353, 317, 65), (170, 338, 353, 315), (353, 337, 171, 317), (338, 181, 337, 353), (316, 354, 338, 170), (100, 331, 354, 316), (354, 339, 181, 338), (331, 178, 339, 354), (337, 355, 318, 171), (181, 340, 355, 337), (355, 329, 101, 318), (340, 177, 329, 355), (339, 356, 340, 181), (178, 332, 356, 339), (356, 330, 177, 340), (332, 104, 330, 356), (314, 357, 331, 100), (169, 342, 357, 314), (357, 341, 178, 331), (342, 182, 341, 357), (313, 358, 342, 169), (64, 321, 358, 313), (358, 343, 182, 342), (321, 173, 343, 358), (341, 359, 332, 178), (182, 344, 359, 341), (359, 334, 104, 332), (344, 179, 334, 359), (343, 360, 344, 182), (173, 322, 360, 343), (360, 333, 179, 344), (322, 102, 333, 360), (329, 361, 320, 101), (177, 346, 361, 329), (361, 345, 172, 320), (346, 183, 345, 361), (330, 362, 346, 177), (104, 336, 362, 330), (362, 347, 183, 346), (336, 180, 347, 362), (345, 363, 319, 172), (183, 348, 363, 345), (363, 325, 66, 319), (348, 175, 325, 363), (347, 364, 348, 183), (180, 335, 364, 347), (364, 326, 175, 348), (335, 103, 326, 364), (334, 365, 336, 104), (179, 350, 365, 334), (365, 349, 180, 336), (350, 184, 349, 365), (333, 366, 350, 179), (102, 324, 366, 333), (366, 351, 184, 350), (324, 174, 351, 366), (349, 367, 335, 180), (184, 352, 367, 349), (367, 328, 103, 335), (352, 176, 328, 367), (351, 368, 352, 184), (174, 323, 368, 351), (368, 327, 176, 352), (323, 67, 327, 368), (31, 324, 102, 28), (27, 174, 324, 31), (30, 323, 174, 27), (29, 67, 323, 30), (26, 327, 67, 29), (25, 176, 327, 26), (24, 328, 176, 25), (23, 103, 328, 24), (22, 326, 103, 23), (21, 175, 326, 22), (20, 325, 175, 21), (19, 66, 325, 20), (18, 319, 66, 19), (17, 172, 319, 18), (16, 320, 172, 17), (15, 101, 320, 16), (14, 318, 101, 15), (13, 171, 318, 14), (12, 317, 171, 13), (11, 65, 317, 12), (10, 315, 65, 11), (9, 170, 315, 10), (8, 316, 170, 9), (7, 100, 316, 8), (6, 314, 100, 7), (5, 169, 314, 6), (4, 313, 169, 5), (3, 64, 313, 4), (2, 321, 64, 3), (1, 173, 321, 2), (0, 322, 173, 1), (0, 28, 102, 322)])
me_basis.polygons.foreach_set('use_smooth', [True] * 96)
_uv = me_basis.uv_layers.new(name='UVTex')
_uv.uv.foreach_set('vector', [0.6861, 0.3604, 0.6396, 0.3604, 0.6396, 0.3139, 0.6861, 0.3139, 0.6861, 0.407, 0.6396, 0.407, 0.6396, 0.3604, 0.6861, 0.3604, 0.6396, 0.3604, 0.593, 0.3604, 0.593, 0.3139, 0.6396, 0.3139, 0.6396, 0.407, 0.593, 0.407, 0.593, 0.3604, 0.6396, 0.3604, 0.6861, 0.4535, 0.6396, 0.4535, 0.6396, 0.407, 0.6861, 0.407, 0.6861, 0.5, 0.6396, 0.5, 0.6396, 0.4535, 0.6861, 0.4535, 0.6396, 0.4535, 0.593, 0.4535, 0.593, 0.407, 0.6396, 0.407, 0.6396, 0.5, 0.593, 0.5, 0.593, 0.4535, 0.6396, 0.4535, 0.593, 0.3604, 0.5465, 0.3604, 0.5465, 0.3139, 0.593, 0.3139, 0.593, 0.407, 0.5465, 0.407, 0.5465, 0.3604, 0.593, 0.3604, 0.5465, 0.3604, 0.5, 0.3604, 0.5, 0.3139, 0.5465, 0.3139, 0.5465, 0.407, 0.5, 0.407, 0.5, 0.3604, 0.5465, 0.3604, 0.593, 0.4535, 0.5465, 0.4535, 0.5465, 0.407, 0.593, 0.407, 0.593, 0.5, 0.5465, 0.5, 0.5465, 0.4535, 0.593, 0.4535, 0.5465, 0.4535, 0.5, 0.4535, 0.5, 0.407, 0.5465, 0.407, 0.5465, 0.5, 0.5, 0.5, 0.5, 0.4535, 0.5465, 0.4535, 0.6861, 0.5465, 0.6396, 0.5465, 0.6396, 0.5, 0.6861, 0.5, 0.6861, 0.593, 0.6396, 0.593, 0.6396, 0.5465, 0.6861, 0.5465, 0.6396, 0.5465, 0.593, 0.5465, 0.593, 0.5, 0.6396, 0.5, 0.6396, 0.593, 0.593, 0.593, 0.593, 0.5465, 0.6396, 0.5465, 0.6861, 0.6396, 0.6396, 0.6396, 0.6396, 0.593, 0.6861, 0.593, 0.6861, 0.6861, 0.6396, 0.6861, 0.6396, 0.6396, 0.6861, 0.6396, 0.6396, 0.6396, 0.593, 0.6396, 0.593, 0.593, 0.6396, 0.593, 0.6396, 0.6861, 0.593, 0.6861, 0.593, 0.6396, 0.6396, 0.6396, 0.593, 0.5465, 0.5465, 0.5465, 0.5465, 0.5, 0.593, 0.5, 0.593, 0.593, 0.5465, 0.593, 0.5465, 0.5465, 0.593, 0.5465, 0.5465, 0.5465, 0.5, 0.5465, 0.5, 0.5, 0.5465, 0.5, 0.5465, 0.593, 0.5, 0.593, 0.5, 0.5465, 0.5465, 0.5465, 0.593, 0.6396, 0.5465, 0.6396, 0.5465, 0.593, 0.593, 0.593, 0.593, 0.6861, 0.5465, 0.6861, 0.5465, 0.6396, 0.593, 0.6396, 0.5465, 0.6396, 0.5, 0.6396, 0.5, 0.593, 0.5465, 0.593, 0.5465, 0.6861, 0.5, 0.6861, 0.5, 0.6396, 0.5465, 0.6396, 0.5, 0.3604, 0.4535, 0.3604, 0.4535, 0.3139, 0.5, 0.3139, 0.5, 0.407, 0.4535, 0.407, 0.4535, 0.3604, 0.5, 0.3604, 0.4535, 0.3604, 0.407, 0.3604, 0.407, 0.3139, 0.4535, 0.3139, 0.4535, 0.407, 0.407, 0.407, 0.407, 0.3604, 0.4535, 0.3604, 0.5, 0.4535, 0.4535, 0.4535, 0.4535, 0.407, 0.5, 0.407, 0.5, 0.5, 0.4535, 0.5, 0.4535, 0.4535, 0.5, 0.4535, 0.4535, 0.4535, 0.407, 0.4535, 0.407, 0.407, 0.4535, 0.407, 0.4535, 0.5, 0.407, 0.5, 0.407, 0.4535, 0.4535, 0.4535, 0.407, 0.3604, 0.3604, 0.3604, 0.3604, 0.3139, 0.407, 0.3139, 0.407, 0.407, 0.3604, 0.407, 0.3604, 0.3604, 0.407, 0.3604, 0.3604, 0.3604, 0.3139, 0.3604, 0.3139, 0.3139, 0.3604, 0.3139, 0.3604, 0.407, 0.3139, 0.407, 0.3139, 0.3604, 0.3604, 0.3604, 0.407, 0.4535, 0.3604, 0.4535, 0.3604, 0.407, 0.407, 0.407, 0.407, 0.5, 0.3604, 0.5, 0.3604, 0.4535, 0.407, 0.4535, 0.3604, 0.4535, 0.3139, 0.4535, 0.3139, 0.407, 0.3604, 0.407, 0.3604, 0.5, 0.3139, 0.5, 0.3139, 0.4535, 0.3604, 0.4535, 0.5, 0.5465, 0.4535, 0.5465, 0.4535, 0.5, 0.5, 0.5, 0.5, 0.593, 0.4535, 0.593, 0.4535, 0.5465, 0.5, 0.5465, 0.4535, 0.5465, 0.407, 0.5465, 0.407, 0.5, 0.4535, 0.5, 0.4535, 0.593, 0.407, 0.593, 0.407, 0.5465, 0.4535, 0.5465, 0.5, 0.6396, 0.4535, 0.6396, 0.4535, 0.593, 0.5, 0.593, 0.5, 0.6861, 0.4535, 0.6861, 0.4535, 0.6396, 0.5, 0.6396, 0.4535, 0.6396, 0.407, 0.6396, 0.407, 0.593, 0.4535, 0.593, 0.4535, 0.6861, 0.407, 0.6861, 0.407, 0.6396, 0.4535, 0.6396, 0.407, 0.5465, 0.3604, 0.5465, 0.3604, 0.5, 0.407, 0.5, 0.407, 0.593, 0.3604, 0.593, 0.3604, 0.5465, 0.407, 0.5465, 0.3604, 0.5465, 0.3139, 0.5465, 0.3139, 0.5, 0.3604, 0.5, 0.3604, 0.593, 0.3139, 0.593, 0.3139, 0.5465, 0.3604, 0.5465, 0.407, 0.6396, 0.3604, 0.6396, 0.3604, 0.593, 0.407, 0.593, 0.407, 0.6861, 0.3604, 0.6861, 0.3604, 0.6396, 0.407, 0.6396, 0.3604, 0.6396, 0.3139, 0.6396, 0.3139, 0.593, 0.3604, 0.593, 0.3604, 0.6861, 0.3139, 0.6861, 0.3139, 0.6396, 0.3604, 0.6396, 0.4025, 0.9904, 0.4535, 0.6861, 0.5, 0.6861, 0.5, 1.0, 0.3087, 0.9619, 0.407, 0.6861, 0.4535, 0.6861, 0.4025, 0.9904, 0.2222, 0.9157, 0.3604, 0.6861, 0.407, 0.6861, 0.3087, 0.9619, 0.1464, 0.8536, 0.3139, 0.6861, 0.3604, 0.6861, 0.2222, 0.9157, 0.08427, 0.7778, 0.3139, 0.6396, 0.3139, 0.6861, 0.1464, 0.8536, 0.03806, 0.6913, 0.3139, 0.593, 0.3139, 0.6396, 0.08427, 0.7778, 0.009607, 0.5975, 0.3139, 0.5465, 0.3139, 0.593, 0.03806, 0.6913, 0.0, 0.5, 0.3139, 0.5, 0.3139, 0.5465, 0.009607, 0.5975, 0.009607, 0.4025, 0.3139, 0.4535, 0.3139, 0.5, 0.0, 0.5, 0.03806, 0.3087, 0.3139, 0.407, 0.3139, 0.4535, 0.009607, 0.4025, 0.08427, 0.2222, 0.3139, 0.3604, 0.3139, 0.407, 0.03806, 0.3087, 0.1464, 0.1464, 0.3139, 0.3139, 0.3139, 0.3604, 0.08427, 0.2222, 0.2222, 0.08427, 0.3604, 0.3139, 0.3139, 0.3139, 0.1464, 0.1464, 0.3087, 0.03806, 0.407, 0.3139, 0.3604, 0.3139, 0.2222, 0.08427, 0.4025, 0.009607, 0.4535, 0.3139, 0.407, 0.3139, 0.3087, 0.03806, 0.5, 0.0, 0.5, 0.3139, 0.4535, 0.3139, 0.4025, 0.009607, 0.5975, 0.009607, 0.5465, 0.3139, 0.5, 0.3139, 0.5, 0.0, 0.6913, 0.03806, 0.593, 0.3139, 0.5465, 0.3139, 0.5975, 0.009607, 0.7778, 0.08427, 0.6396, 0.3139, 0.593, 0.3139, 0.6913, 0.03806, 0.8536, 0.1464, 0.6861, 0.3139, 0.6396, 0.3139, 0.7778, 0.08427, 0.9157, 0.2222, 0.6861, 0.3604, 0.6861, 0.3139, 0.8536, 0.1464, 0.9619, 0.3087, 0.6861, 0.407, 0.6861, 0.3604, 0.9157, 0.2222, 0.9904, 0.4025, 0.6861, 0.4535, 0.6861, 0.407, 0.9619, 0.3087, 1.0, 0.5, 0.6861, 0.5, 0.6861, 0.4535, 0.9904, 0.4025, 0.9904, 0.5975, 0.6861, 0.5465, 0.6861, 0.5, 1.0, 0.5, 0.9619, 0.6913, 0.6861, 0.593, 0.6861, 0.5465, 0.9904, 0.5975, 0.9157, 0.7778, 0.6861, 0.6396, 0.6861, 0.593, 0.9619, 0.6913, 0.8536, 0.8536, 0.6861, 0.6861, 0.6861, 0.6396, 0.9157, 0.7778, 0.7778, 0.9157, 0.6396, 0.6861, 0.6861, 0.6861, 0.8536, 0.8536, 0.6913, 0.9619, 0.593, 0.6861, 0.6396, 0.6861, 0.7778, 0.9157, 0.5975, 0.9904, 0.5465, 0.6861, 0.593, 0.6861, 0.6913, 0.9619, 0.5975, 0.9904, 0.5, 1.0, 0.5, 0.6861, 0.5465, 0.6861])
me_basis.materials.append(mat_basis)
me_basis.use_remesh_preserve_volume = False
me_basis.use_remesh_preserve_attributes = False
me_basis.use_mirror_vertex_groups = False
me_basis.update()

# ---- objects
ob_cover = bpy.data.objects.new('cover', me_cover)
ob_needle = bpy.data.objects.new('needle', me_needle)
ob_basis = bpy.data.objects.new('basis', me_basis)

# ---- transforms, parenting, visibility, modifiers, constraints
ob_cover.location = (0.0, 0.0, 0.0)
ob_cover.scale = (0.07125, 0.07125, 0.07125)
ob_cover.lock_rotations_4d = False
ob_cover.empty_display_type = 'ARROWS'
ob_cover.lineart.crease_threshold = 0.0
ob_needle.location = (0.0, 0.0, 0.0)
ob_needle.rotation_euler = (1.571, 0.0, 0.0)
ob_needle.scale = (0.07125, 0.07125, 0.07125)
ob_needle.lock_rotations_4d = False
ob_needle.empty_display_type = 'ARROWS'
ob_needle.lineart.crease_threshold = 0.0
ob_basis.location = (0.0, 0.0, 0.0)
ob_basis.scale = (0.07125, 0.07125, 0.07125)
ob_basis.lock_rotations_4d = False
ob_basis.empty_display_type = 'ARROWS'
ob_basis.lineart.crease_threshold = 0.0

# ---- collection membership
col_collection_1.objects.link(ob_cover)
col_collection_1.objects.link(ob_needle)
col_collection_1.objects.link(ob_basis)

# ---- scene / render settings (as saved in the file)
scene.frame_start = 1; scene.frame_end = 250; scene.frame_set(11)
scene.render.engine = 'BLENDER_EEVEE_NEXT'
scene.render.image_settings.file_format = 'JPEG'
scene.render.image_settings.color_mode = 'RGB'
scene.render.image_settings.compression = 90
scene.render.resolution_x = 800
scene.render.resolution_y = 600
scene.render.pixel_aspect_x = 100.0
scene.render.pixel_aspect_y = 100.0
scene.render.fps = 25
scene.render.dither_intensity = 0.0
scene.render.use_compositing = False
scene.render.use_sequencer = False
scene.render.bake_margin = 2
scene.render.bake_bias = 0.0
scene.render.use_stamp_time = False
scene.render.use_stamp_date = False
scene.render.use_stamp_frame = False
scene.render.use_stamp_camera = False
scene.render.use_stamp_scene = False
scene.render.use_stamp_filename = False
scene.render.use_stamp_render_time = False
scene.render.stamp_font_size = 0
scene.cycles.use_denoising = False
scene.cycles.samples = 10
scene.cycles.sampling_pattern = 'TABULATED_SOBOL'
scene.cycles.light_sampling_threshold = 0.0
scene.cycles.use_adaptive_sampling = False
scene.cycles.use_light_tree = False
scene.cycles.blur_glossy = 0.0
scene.cycles.volume_bounces = 1
scene.cycles.pixel_filter_type = 'GAUSSIAN'
scene.cycles.sample_clamp_indirect = 0.0
scene.view_settings.view_transform = 'Raw'
bpy.context.view_layer.update()

# ---- added for rendering (the .blend has no active camera): camera
cam_auto = bpy.data.cameras.new('AutoCamera')
cam_auto.lens = 50.0
cam_auto.sensor_width = 36.0
cam_auto.clip_end = 1000.0
ob_auto_camera = bpy.data.objects.new('AutoCamera', cam_auto)
scene.collection.objects.link(ob_auto_camera)
ob_auto_camera.location = (0.186826, -0.222054, 0.148036)
ob_auto_camera.rotation_euler = (1.09748, -7.21219e-08, 0.694738)
scene.camera = ob_auto_camera
bpy.context.view_layer.update()
